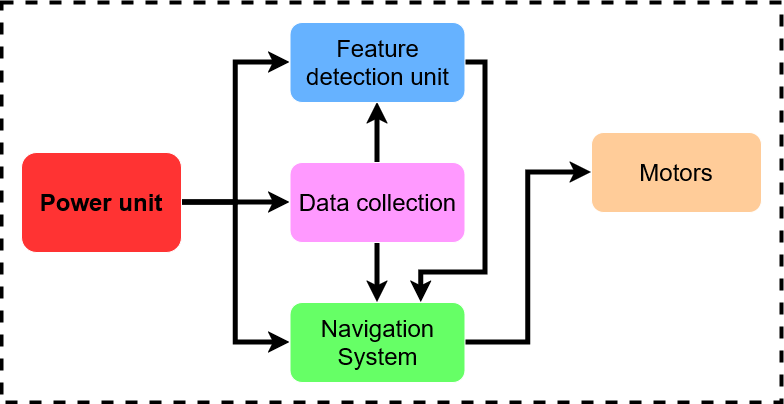

The diagram above was exported from draw.io. Its source (the exported page's mxGraphModel, read from the mxfile embedded in the PNG):
<mxGraphModel dx="1303" dy="729" grid="1" gridSize="10" guides="1" tooltips="1" connect="1" arrows="1" fold="1" page="1" pageScale="1" pageWidth="850" pageHeight="1100" background="none" math="0" shadow="0">
  <root>
    <mxCell id="0" />
    <mxCell id="1" parent="0" />
    <mxCell id="OQdXv0ns33mJE3LsyQ1Q-7" edge="1" parent="1" source="OQdXv0ns33mJE3LsyQ1Q-1" style="edgeStyle=orthogonalEdgeStyle;rounded=0;orthogonalLoop=1;jettySize=auto;html=1;exitX=1;exitY=0.5;exitDx=0;exitDy=0;entryX=0;entryY=0.5;entryDx=0;entryDy=0;strokeWidth=5;strokeColor=light-dark(#000000,#000000);" target="OQdXv0ns33mJE3LsyQ1Q-4">
      <mxGeometry relative="1" as="geometry" />
    </mxCell>
    <mxCell id="OQdXv0ns33mJE3LsyQ1Q-8" edge="1" parent="1" source="OQdXv0ns33mJE3LsyQ1Q-1" style="edgeStyle=orthogonalEdgeStyle;rounded=0;orthogonalLoop=1;jettySize=auto;html=1;exitX=1;exitY=0.5;exitDx=0;exitDy=0;entryX=0;entryY=0.5;entryDx=0;entryDy=0;strokeWidth=5;strokeColor=light-dark(#000000,#000000);" target="OQdXv0ns33mJE3LsyQ1Q-6">
      <mxGeometry relative="1" as="geometry" />
    </mxCell>
    <mxCell id="OQdXv0ns33mJE3LsyQ1Q-9" edge="1" parent="1" source="OQdXv0ns33mJE3LsyQ1Q-1" style="edgeStyle=orthogonalEdgeStyle;rounded=0;orthogonalLoop=1;jettySize=auto;html=1;exitX=1;exitY=0.5;exitDx=0;exitDy=0;entryX=0;entryY=0.5;entryDx=0;entryDy=0;strokeWidth=5;strokeColor=light-dark(#000000,#000000);" target="OQdXv0ns33mJE3LsyQ1Q-5">
      <mxGeometry relative="1" as="geometry" />
    </mxCell>
    <mxCell id="OQdXv0ns33mJE3LsyQ1Q-1" parent="1" style="rounded=1;whiteSpace=wrap;html=1;fillColor=light-dark(#FFFFFF,#FF3333);" value="&lt;font style=&quot;font-size: 24px; color: light-dark(rgb(0, 0, 0), rgb(0, 0, 0));&quot;&gt;&lt;b&gt;Power unit&lt;/b&gt;&lt;/font&gt;" vertex="1">
      <mxGeometry height="100" width="160" x="60" y="450" as="geometry" />
    </mxCell>
    <mxCell id="OQdXv0ns33mJE3LsyQ1Q-2" parent="1" style="rounded=1;whiteSpace=wrap;html=1;fillColor=light-dark(#FFFFFF,#FFCC99);" value="&lt;font style=&quot;font-size: 24px; color: light-dark(rgb(0, 0, 0), rgb(0, 0, 0));&quot;&gt;Motors&lt;/font&gt;" vertex="1">
      <mxGeometry height="80" width="170" x="630" y="430" as="geometry" />
    </mxCell>
    <mxCell id="OQdXv0ns33mJE3LsyQ1Q-11" edge="1" parent="1" source="OQdXv0ns33mJE3LsyQ1Q-4" style="edgeStyle=orthogonalEdgeStyle;rounded=0;orthogonalLoop=1;jettySize=auto;html=1;exitX=0.5;exitY=1;exitDx=0;exitDy=0;entryX=0.5;entryY=0;entryDx=0;entryDy=0;strokeWidth=5;strokeColor=light-dark(#000000,#000000);" target="OQdXv0ns33mJE3LsyQ1Q-5">
      <mxGeometry relative="1" as="geometry" />
    </mxCell>
    <mxCell id="OQdXv0ns33mJE3LsyQ1Q-12" edge="1" parent="1" source="OQdXv0ns33mJE3LsyQ1Q-4" style="edgeStyle=orthogonalEdgeStyle;rounded=0;orthogonalLoop=1;jettySize=auto;html=1;exitX=0.5;exitY=0;exitDx=0;exitDy=0;entryX=0.5;entryY=1;entryDx=0;entryDy=0;strokeColor=light-dark(#000000,#000000);strokeWidth=5;" target="OQdXv0ns33mJE3LsyQ1Q-6">
      <mxGeometry relative="1" as="geometry" />
    </mxCell>
    <mxCell id="OQdXv0ns33mJE3LsyQ1Q-4" parent="1" style="rounded=1;whiteSpace=wrap;html=1;fillColor=light-dark(#FFFFFF,#FF99FF);" value="&lt;span style=&quot;color: light-dark(rgb(0, 0, 0), rgb(0, 0, 0));&quot;&gt;&lt;font style=&quot;font-size: 24px;&quot;&gt;Data collection&lt;/font&gt;&lt;/span&gt;" vertex="1">
      <mxGeometry height="80" width="175" x="328.5" y="460" as="geometry" />
    </mxCell>
    <mxCell id="OQdXv0ns33mJE3LsyQ1Q-10" edge="1" parent="1" source="OQdXv0ns33mJE3LsyQ1Q-5" style="edgeStyle=orthogonalEdgeStyle;rounded=0;orthogonalLoop=1;jettySize=auto;html=1;exitX=1;exitY=0.5;exitDx=0;exitDy=0;entryX=0;entryY=0.5;entryDx=0;entryDy=0;strokeWidth=5;strokeColor=light-dark(#000000,#000000);" target="OQdXv0ns33mJE3LsyQ1Q-2">
      <mxGeometry relative="1" as="geometry" />
    </mxCell>
    <mxCell id="OQdXv0ns33mJE3LsyQ1Q-5" parent="1" style="rounded=1;whiteSpace=wrap;html=1;fillColor=light-dark(#FFFFFF,#66FF66);" value="&lt;div&gt;&lt;font style=&quot;font-size: 24px; color: light-dark(rgb(0, 0, 0), rgb(0, 0, 0));&quot;&gt;Navigation System&lt;/font&gt;&lt;/div&gt;" vertex="1">
      <mxGeometry height="80" width="175" x="328.5" y="600" as="geometry" />
    </mxCell>
    <mxCell id="OQdXv0ns33mJE3LsyQ1Q-13" edge="1" parent="1" source="OQdXv0ns33mJE3LsyQ1Q-6" style="edgeStyle=orthogonalEdgeStyle;rounded=0;orthogonalLoop=1;jettySize=auto;html=1;exitX=1;exitY=0.5;exitDx=0;exitDy=0;entryX=0.75;entryY=0;entryDx=0;entryDy=0;strokeWidth=5;strokeColor=light-dark(#000000,#000000);" target="OQdXv0ns33mJE3LsyQ1Q-5">
      <mxGeometry relative="1" as="geometry">
        <Array as="points">
          <mxPoint x="524" y="360" />
          <mxPoint x="524" y="570" />
          <mxPoint x="460" y="570" />
        </Array>
      </mxGeometry>
    </mxCell>
    <mxCell id="OQdXv0ns33mJE3LsyQ1Q-6" parent="1" style="rounded=1;whiteSpace=wrap;html=1;fillColor=light-dark(#FFFFFF,#66B2FF);" value="&lt;span style=&quot;color: light-dark(rgb(0, 0, 0), rgb(0, 0, 0));&quot;&gt;&lt;font style=&quot;font-size: 24px;&quot;&gt;Feature detection unit&lt;/font&gt;&lt;/span&gt;" vertex="1">
      <mxGeometry height="80" width="175" x="328.5" y="320" as="geometry" />
    </mxCell>
    <mxCell id="OQdXv0ns33mJE3LsyQ1Q-14" parent="1" style="rounded=0;whiteSpace=wrap;html=1;fillColor=none;dashed=1;strokeColor=light-dark(#000000,#000000);strokeWidth=4;" value="" vertex="1">
      <mxGeometry height="400" width="780" x="40" y="300" as="geometry" />
    </mxCell>
  </root>
</mxGraphModel>